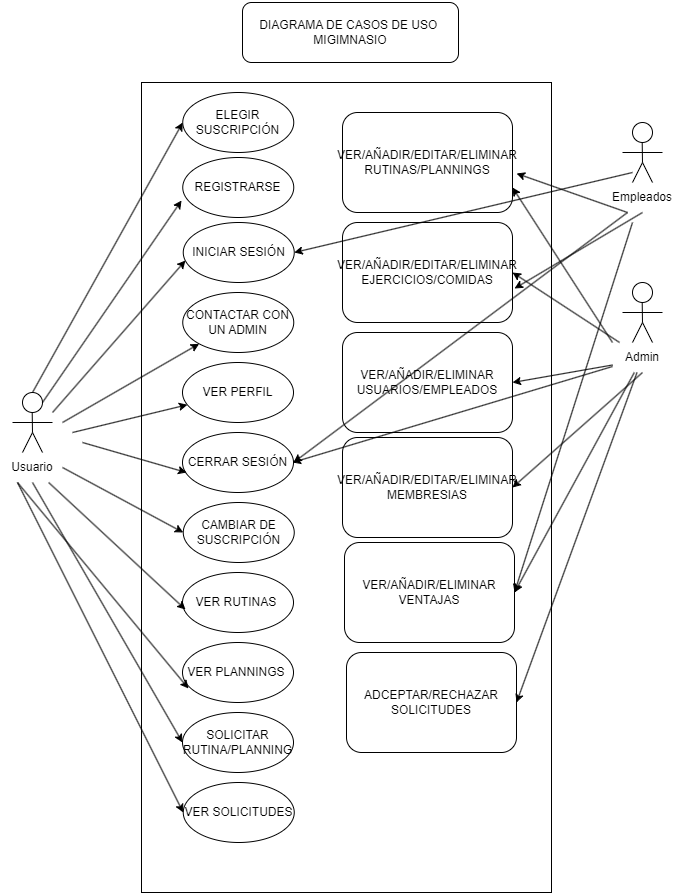

The diagram above was exported from draw.io. Its source (the exported page's mxGraphModel, read from the mxfile embedded in the PNG):
<mxGraphModel dx="1434" dy="764" grid="1" gridSize="10" guides="1" tooltips="1" connect="1" arrows="1" fold="1" page="1" pageScale="1" pageWidth="827" pageHeight="1169" math="0" shadow="0">
  <root>
    <mxCell id="0" />
    <mxCell id="1" parent="0" />
    <mxCell id="fSAevFAi-OOJ96gKrIRp-2" value="" style="rounded=0;whiteSpace=wrap;html=1;" parent="1" vertex="1">
      <mxGeometry x="209" y="120" width="410" height="810" as="geometry" />
    </mxCell>
    <mxCell id="fSAevFAi-OOJ96gKrIRp-4" value="REGISTRARSE" style="ellipse;whiteSpace=wrap;html=1;" parent="1" vertex="1">
      <mxGeometry x="250.25" y="195" width="111" height="60" as="geometry" />
    </mxCell>
    <mxCell id="fSAevFAi-OOJ96gKrIRp-8" value="" style="ellipse;whiteSpace=wrap;html=1;aspect=fixed;" parent="1" vertex="1">
      <mxGeometry x="90" y="430" width="20" height="20" as="geometry" />
    </mxCell>
    <mxCell id="fSAevFAi-OOJ96gKrIRp-9" value="" style="endArrow=none;html=1;rounded=0;" parent="1" edge="1">
      <mxGeometry width="50" height="50" relative="1" as="geometry">
        <mxPoint x="100" y="470" as="sourcePoint" />
        <mxPoint x="99.71000000000001" y="450" as="targetPoint" />
      </mxGeometry>
    </mxCell>
    <mxCell id="fSAevFAi-OOJ96gKrIRp-10" value="" style="endArrow=none;html=1;rounded=0;" parent="1" edge="1">
      <mxGeometry width="50" height="50" relative="1" as="geometry">
        <mxPoint x="120" y="460" as="sourcePoint" />
        <mxPoint x="80" y="460" as="targetPoint" />
      </mxGeometry>
    </mxCell>
    <mxCell id="fSAevFAi-OOJ96gKrIRp-11" value="" style="endArrow=none;html=1;rounded=0;" parent="1" edge="1">
      <mxGeometry width="50" height="50" relative="1" as="geometry">
        <mxPoint x="110" y="490" as="sourcePoint" />
        <mxPoint x="90" y="490" as="targetPoint" />
        <Array as="points">
          <mxPoint x="100" y="470" />
        </Array>
      </mxGeometry>
    </mxCell>
    <mxCell id="fSAevFAi-OOJ96gKrIRp-12" value="Usuario" style="text;html=1;strokeColor=none;fillColor=none;align=center;verticalAlign=middle;whiteSpace=wrap;rounded=0;" parent="1" vertex="1">
      <mxGeometry x="70" y="490" width="60" height="30" as="geometry" />
    </mxCell>
    <mxCell id="fSAevFAi-OOJ96gKrIRp-14" value="INICIAR SESIÓN" style="ellipse;whiteSpace=wrap;html=1;" parent="1" vertex="1">
      <mxGeometry x="250.75" y="260" width="111" height="60" as="geometry" />
    </mxCell>
    <mxCell id="fSAevFAi-OOJ96gKrIRp-15" value="ELEGIR SUSCRIPCIÓN" style="ellipse;whiteSpace=wrap;html=1;" parent="1" vertex="1">
      <mxGeometry x="250.25" y="130" width="111" height="60" as="geometry" />
    </mxCell>
    <mxCell id="fSAevFAi-OOJ96gKrIRp-16" value="CONTACTAR CON UN ADMIN" style="ellipse;whiteSpace=wrap;html=1;" parent="1" vertex="1">
      <mxGeometry x="250.25" y="330" width="111" height="60" as="geometry" />
    </mxCell>
    <mxCell id="fSAevFAi-OOJ96gKrIRp-17" value="VER PERFIL" style="ellipse;whiteSpace=wrap;html=1;" parent="1" vertex="1">
      <mxGeometry x="250" y="400" width="111" height="60" as="geometry" />
    </mxCell>
    <mxCell id="fSAevFAi-OOJ96gKrIRp-18" value="CERRAR SESIÓN" style="ellipse;whiteSpace=wrap;html=1;" parent="1" vertex="1">
      <mxGeometry x="250" y="470" width="111" height="60" as="geometry" />
    </mxCell>
    <mxCell id="fSAevFAi-OOJ96gKrIRp-19" value="CAMBIAR DE SUSCRIPCIÓN" style="ellipse;whiteSpace=wrap;html=1;" parent="1" vertex="1">
      <mxGeometry x="250.75" y="540" width="111" height="60" as="geometry" />
    </mxCell>
    <mxCell id="fSAevFAi-OOJ96gKrIRp-20" value="" style="ellipse;whiteSpace=wrap;html=1;aspect=fixed;" parent="1" vertex="1">
      <mxGeometry x="700" y="160" width="20" height="20" as="geometry" />
    </mxCell>
    <mxCell id="fSAevFAi-OOJ96gKrIRp-21" value="" style="endArrow=none;html=1;rounded=0;" parent="1" edge="1">
      <mxGeometry width="50" height="50" relative="1" as="geometry">
        <mxPoint x="710" y="200" as="sourcePoint" />
        <mxPoint x="709.71" y="180" as="targetPoint" />
      </mxGeometry>
    </mxCell>
    <mxCell id="fSAevFAi-OOJ96gKrIRp-22" value="" style="endArrow=none;html=1;rounded=0;" parent="1" edge="1">
      <mxGeometry width="50" height="50" relative="1" as="geometry">
        <mxPoint x="730" y="190" as="sourcePoint" />
        <mxPoint x="690" y="190" as="targetPoint" />
      </mxGeometry>
    </mxCell>
    <mxCell id="fSAevFAi-OOJ96gKrIRp-23" value="" style="endArrow=none;html=1;rounded=0;" parent="1" edge="1">
      <mxGeometry width="50" height="50" relative="1" as="geometry">
        <mxPoint x="720" y="220" as="sourcePoint" />
        <mxPoint x="700" y="220" as="targetPoint" />
        <Array as="points">
          <mxPoint x="710" y="200" />
        </Array>
      </mxGeometry>
    </mxCell>
    <mxCell id="fSAevFAi-OOJ96gKrIRp-24" value="Empleados" style="text;html=1;strokeColor=none;fillColor=none;align=center;verticalAlign=middle;whiteSpace=wrap;rounded=0;" parent="1" vertex="1">
      <mxGeometry x="680" y="220" width="60" height="30" as="geometry" />
    </mxCell>
    <mxCell id="fSAevFAi-OOJ96gKrIRp-25" value="" style="ellipse;whiteSpace=wrap;html=1;aspect=fixed;" parent="1" vertex="1">
      <mxGeometry x="700" y="320" width="20" height="20" as="geometry" />
    </mxCell>
    <mxCell id="fSAevFAi-OOJ96gKrIRp-26" value="" style="endArrow=none;html=1;rounded=0;" parent="1" edge="1">
      <mxGeometry width="50" height="50" relative="1" as="geometry">
        <mxPoint x="710" y="360" as="sourcePoint" />
        <mxPoint x="709.71" y="340" as="targetPoint" />
      </mxGeometry>
    </mxCell>
    <mxCell id="fSAevFAi-OOJ96gKrIRp-27" value="" style="endArrow=none;html=1;rounded=0;" parent="1" edge="1">
      <mxGeometry width="50" height="50" relative="1" as="geometry">
        <mxPoint x="730" y="350" as="sourcePoint" />
        <mxPoint x="690" y="350" as="targetPoint" />
      </mxGeometry>
    </mxCell>
    <mxCell id="fSAevFAi-OOJ96gKrIRp-28" value="" style="endArrow=none;html=1;rounded=0;" parent="1" edge="1">
      <mxGeometry width="50" height="50" relative="1" as="geometry">
        <mxPoint x="720" y="380" as="sourcePoint" />
        <mxPoint x="700" y="380" as="targetPoint" />
        <Array as="points">
          <mxPoint x="710" y="360" />
        </Array>
      </mxGeometry>
    </mxCell>
    <mxCell id="fSAevFAi-OOJ96gKrIRp-29" value="Admin" style="text;html=1;strokeColor=none;fillColor=none;align=center;verticalAlign=middle;whiteSpace=wrap;rounded=0;" parent="1" vertex="1">
      <mxGeometry x="680" y="380" width="60" height="30" as="geometry" />
    </mxCell>
    <mxCell id="fSAevFAi-OOJ96gKrIRp-35" value="VER RUTINAS&amp;nbsp;" style="ellipse;whiteSpace=wrap;html=1;" parent="1" vertex="1">
      <mxGeometry x="250" y="610" width="111" height="60" as="geometry" />
    </mxCell>
    <mxCell id="fSAevFAi-OOJ96gKrIRp-36" value="VER PLANNINGS&amp;nbsp;" style="ellipse;whiteSpace=wrap;html=1;" parent="1" vertex="1">
      <mxGeometry x="250" y="680" width="111" height="60" as="geometry" />
    </mxCell>
    <mxCell id="fSAevFAi-OOJ96gKrIRp-37" value="SOLICITAR RUTINA/PLANNING" style="ellipse;whiteSpace=wrap;html=1;" parent="1" vertex="1">
      <mxGeometry x="250" y="750" width="111" height="60" as="geometry" />
    </mxCell>
    <mxCell id="fSAevFAi-OOJ96gKrIRp-38" value="VER SOLICITUDES" style="ellipse;whiteSpace=wrap;html=1;" parent="1" vertex="1">
      <mxGeometry x="250.75" y="820" width="111" height="60" as="geometry" />
    </mxCell>
    <mxCell id="fSAevFAi-OOJ96gKrIRp-44" value="VER/AÑADIR/EDITAR/ELIMINAR&lt;br&gt;RUTINAS/PLANNINGS" style="rounded=1;whiteSpace=wrap;html=1;" parent="1" vertex="1">
      <mxGeometry x="410" y="150" width="170" height="100" as="geometry" />
    </mxCell>
    <mxCell id="fSAevFAi-OOJ96gKrIRp-45" value="VER/AÑADIR/ELIMINAR&lt;br&gt;USUARIOS/EMPLEADOS" style="rounded=1;whiteSpace=wrap;html=1;" parent="1" vertex="1">
      <mxGeometry x="410" y="370" width="170" height="100" as="geometry" />
    </mxCell>
    <mxCell id="fSAevFAi-OOJ96gKrIRp-46" value="VER/AÑADIR/EDITAR/ELIMINAR&lt;br&gt;MEMBRESIAS" style="rounded=1;whiteSpace=wrap;html=1;" parent="1" vertex="1">
      <mxGeometry x="410" y="475" width="170" height="100" as="geometry" />
    </mxCell>
    <mxCell id="fSAevFAi-OOJ96gKrIRp-47" value="ADCEPTAR/RECHAZAR SOLICITUDES" style="rounded=1;whiteSpace=wrap;html=1;" parent="1" vertex="1">
      <mxGeometry x="414" y="690" width="170" height="100" as="geometry" />
    </mxCell>
    <mxCell id="fSAevFAi-OOJ96gKrIRp-48" value="VER/AÑADIR/ELIMINAR&lt;br&gt;VENTAJAS" style="rounded=1;whiteSpace=wrap;html=1;" parent="1" vertex="1">
      <mxGeometry x="412" y="580" width="170" height="100" as="geometry" />
    </mxCell>
    <mxCell id="fSAevFAi-OOJ96gKrIRp-49" value="VER/AÑADIR/EDITAR/ELIMINAR&lt;br&gt;EJERCICIOS/COMIDAS" style="rounded=1;whiteSpace=wrap;html=1;" parent="1" vertex="1">
      <mxGeometry x="410" y="260" width="170" height="100" as="geometry" />
    </mxCell>
    <mxCell id="fSAevFAi-OOJ96gKrIRp-53" value="" style="endArrow=classic;html=1;rounded=0;entryX=0;entryY=0.5;entryDx=0;entryDy=0;" parent="1" target="fSAevFAi-OOJ96gKrIRp-15" edge="1">
      <mxGeometry width="50" height="50" relative="1" as="geometry">
        <mxPoint x="100" y="430" as="sourcePoint" />
        <mxPoint x="150" y="380" as="targetPoint" />
      </mxGeometry>
    </mxCell>
    <mxCell id="fSAevFAi-OOJ96gKrIRp-54" value="" style="endArrow=classic;html=1;rounded=0;entryX=-0.011;entryY=0.717;entryDx=0;entryDy=0;entryPerimeter=0;" parent="1" target="fSAevFAi-OOJ96gKrIRp-4" edge="1">
      <mxGeometry width="50" height="50" relative="1" as="geometry">
        <mxPoint x="110" y="440" as="sourcePoint" />
        <mxPoint x="260.25" y="170" as="targetPoint" />
      </mxGeometry>
    </mxCell>
    <mxCell id="fSAevFAi-OOJ96gKrIRp-55" value="" style="endArrow=classic;html=1;rounded=0;entryX=0.02;entryY=0.633;entryDx=0;entryDy=0;entryPerimeter=0;" parent="1" target="fSAevFAi-OOJ96gKrIRp-14" edge="1">
      <mxGeometry width="50" height="50" relative="1" as="geometry">
        <mxPoint x="120" y="450" as="sourcePoint" />
        <mxPoint x="270.25" y="180" as="targetPoint" />
      </mxGeometry>
    </mxCell>
    <mxCell id="fSAevFAi-OOJ96gKrIRp-56" value="" style="endArrow=classic;html=1;rounded=0;entryX=0;entryY=1;entryDx=0;entryDy=0;" parent="1" target="fSAevFAi-OOJ96gKrIRp-16" edge="1">
      <mxGeometry width="50" height="50" relative="1" as="geometry">
        <mxPoint x="130" y="460" as="sourcePoint" />
        <mxPoint x="280.25" y="190" as="targetPoint" />
      </mxGeometry>
    </mxCell>
    <mxCell id="fSAevFAi-OOJ96gKrIRp-57" value="" style="endArrow=classic;html=1;rounded=0;" parent="1" target="fSAevFAi-OOJ96gKrIRp-17" edge="1">
      <mxGeometry width="50" height="50" relative="1" as="geometry">
        <mxPoint x="140" y="470" as="sourcePoint" />
        <mxPoint x="290.25" y="200" as="targetPoint" />
      </mxGeometry>
    </mxCell>
    <mxCell id="fSAevFAi-OOJ96gKrIRp-58" value="" style="endArrow=classic;html=1;rounded=0;entryX=0.036;entryY=0.667;entryDx=0;entryDy=0;entryPerimeter=0;" parent="1" target="fSAevFAi-OOJ96gKrIRp-18" edge="1">
      <mxGeometry width="50" height="50" relative="1" as="geometry">
        <mxPoint x="150" y="480" as="sourcePoint" />
        <mxPoint x="300.25" y="210" as="targetPoint" />
      </mxGeometry>
    </mxCell>
    <mxCell id="fSAevFAi-OOJ96gKrIRp-59" value="" style="endArrow=classic;html=1;rounded=0;entryX=0;entryY=0.5;entryDx=0;entryDy=0;exitX=1;exitY=0.5;exitDx=0;exitDy=0;" parent="1" source="fSAevFAi-OOJ96gKrIRp-12" target="fSAevFAi-OOJ96gKrIRp-19" edge="1">
      <mxGeometry width="50" height="50" relative="1" as="geometry">
        <mxPoint x="160" y="490" as="sourcePoint" />
        <mxPoint x="310.25" y="220" as="targetPoint" />
      </mxGeometry>
    </mxCell>
    <mxCell id="fSAevFAi-OOJ96gKrIRp-60" value="" style="endArrow=classic;html=1;rounded=0;entryX=0.027;entryY=0.617;entryDx=0;entryDy=0;entryPerimeter=0;" parent="1" source="fSAevFAi-OOJ96gKrIRp-12" target="fSAevFAi-OOJ96gKrIRp-35" edge="1">
      <mxGeometry width="50" height="50" relative="1" as="geometry">
        <mxPoint x="170" y="500" as="sourcePoint" />
        <mxPoint x="320.25" y="230" as="targetPoint" />
      </mxGeometry>
    </mxCell>
    <mxCell id="fSAevFAi-OOJ96gKrIRp-61" value="" style="endArrow=classic;html=1;rounded=0;entryX=0.054;entryY=0.767;entryDx=0;entryDy=0;entryPerimeter=0;exitX=0.25;exitY=1;exitDx=0;exitDy=0;" parent="1" source="fSAevFAi-OOJ96gKrIRp-12" target="fSAevFAi-OOJ96gKrIRp-36" edge="1">
      <mxGeometry width="50" height="50" relative="1" as="geometry">
        <mxPoint x="180" y="510" as="sourcePoint" />
        <mxPoint x="330.25" y="240" as="targetPoint" />
      </mxGeometry>
    </mxCell>
    <mxCell id="fSAevFAi-OOJ96gKrIRp-62" value="" style="endArrow=classic;html=1;rounded=0;entryX=0;entryY=0.5;entryDx=0;entryDy=0;exitX=0.5;exitY=1;exitDx=0;exitDy=0;" parent="1" source="fSAevFAi-OOJ96gKrIRp-12" target="fSAevFAi-OOJ96gKrIRp-37" edge="1">
      <mxGeometry width="50" height="50" relative="1" as="geometry">
        <mxPoint x="190" y="520" as="sourcePoint" />
        <mxPoint x="340.25" y="250" as="targetPoint" />
      </mxGeometry>
    </mxCell>
    <mxCell id="fSAevFAi-OOJ96gKrIRp-63" value="" style="endArrow=classic;html=1;rounded=0;entryX=0;entryY=0.5;entryDx=0;entryDy=0;exitX=0.25;exitY=1;exitDx=0;exitDy=0;" parent="1" source="fSAevFAi-OOJ96gKrIRp-12" target="fSAevFAi-OOJ96gKrIRp-38" edge="1">
      <mxGeometry width="50" height="50" relative="1" as="geometry">
        <mxPoint x="200" y="530" as="sourcePoint" />
        <mxPoint x="350.25" y="260" as="targetPoint" />
      </mxGeometry>
    </mxCell>
    <mxCell id="fSAevFAi-OOJ96gKrIRp-64" value="" style="endArrow=classic;html=1;rounded=0;entryX=1.024;entryY=0.61;entryDx=0;entryDy=0;entryPerimeter=0;exitX=0.25;exitY=1;exitDx=0;exitDy=0;" parent="1" source="fSAevFAi-OOJ96gKrIRp-24" target="fSAevFAi-OOJ96gKrIRp-44" edge="1">
      <mxGeometry width="50" height="50" relative="1" as="geometry">
        <mxPoint x="210" y="540" as="sourcePoint" />
        <mxPoint x="360.25" y="270" as="targetPoint" />
      </mxGeometry>
    </mxCell>
    <mxCell id="fSAevFAi-OOJ96gKrIRp-65" value="" style="endArrow=classic;html=1;rounded=0;entryX=1.012;entryY=0.66;entryDx=0;entryDy=0;entryPerimeter=0;exitX=0.5;exitY=1;exitDx=0;exitDy=0;" parent="1" source="fSAevFAi-OOJ96gKrIRp-24" target="fSAevFAi-OOJ96gKrIRp-49" edge="1">
      <mxGeometry width="50" height="50" relative="1" as="geometry">
        <mxPoint x="705" y="260" as="sourcePoint" />
        <mxPoint x="594.0799999999999" y="221" as="targetPoint" />
      </mxGeometry>
    </mxCell>
    <mxCell id="fSAevFAi-OOJ96gKrIRp-66" value="" style="endArrow=classic;html=1;rounded=0;entryX=1;entryY=0.5;entryDx=0;entryDy=0;" parent="1" target="fSAevFAi-OOJ96gKrIRp-48" edge="1">
      <mxGeometry width="50" height="50" relative="1" as="geometry">
        <mxPoint x="700" y="260" as="sourcePoint" />
        <mxPoint x="604.0799999999999" y="231" as="targetPoint" />
      </mxGeometry>
    </mxCell>
    <mxCell id="fSAevFAi-OOJ96gKrIRp-67" value="" style="endArrow=classic;html=1;rounded=0;entryX=1;entryY=0.5;entryDx=0;entryDy=0;" parent="1" target="fSAevFAi-OOJ96gKrIRp-14" edge="1">
      <mxGeometry width="50" height="50" relative="1" as="geometry">
        <mxPoint x="700" y="210" as="sourcePoint" />
        <mxPoint x="614.0799999999999" y="241" as="targetPoint" />
      </mxGeometry>
    </mxCell>
    <mxCell id="fSAevFAi-OOJ96gKrIRp-68" value="" style="endArrow=classic;html=1;rounded=0;entryX=1;entryY=0.5;entryDx=0;entryDy=0;exitX=0.25;exitY=1;exitDx=0;exitDy=0;" parent="1" source="fSAevFAi-OOJ96gKrIRp-24" target="fSAevFAi-OOJ96gKrIRp-18" edge="1">
      <mxGeometry width="50" height="50" relative="1" as="geometry">
        <mxPoint x="735" y="290" as="sourcePoint" />
        <mxPoint x="624.0799999999999" y="251" as="targetPoint" />
      </mxGeometry>
    </mxCell>
    <mxCell id="fSAevFAi-OOJ96gKrIRp-69" value="" style="endArrow=classic;html=1;rounded=0;entryX=1;entryY=0.75;entryDx=0;entryDy=0;exitX=0;exitY=0;exitDx=0;exitDy=0;" parent="1" source="fSAevFAi-OOJ96gKrIRp-29" target="fSAevFAi-OOJ96gKrIRp-44" edge="1">
      <mxGeometry width="50" height="50" relative="1" as="geometry">
        <mxPoint x="745" y="300" as="sourcePoint" />
        <mxPoint x="634.0799999999999" y="261" as="targetPoint" />
      </mxGeometry>
    </mxCell>
    <mxCell id="fSAevFAi-OOJ96gKrIRp-70" value="" style="endArrow=classic;html=1;rounded=0;entryX=1;entryY=0.5;entryDx=0;entryDy=0;" parent="1" source="fSAevFAi-OOJ96gKrIRp-29" target="fSAevFAi-OOJ96gKrIRp-49" edge="1">
      <mxGeometry width="50" height="50" relative="1" as="geometry">
        <mxPoint x="755" y="310" as="sourcePoint" />
        <mxPoint x="644.0799999999999" y="271" as="targetPoint" />
      </mxGeometry>
    </mxCell>
    <mxCell id="fSAevFAi-OOJ96gKrIRp-71" value="" style="endArrow=classic;html=1;rounded=0;entryX=1;entryY=0.5;entryDx=0;entryDy=0;exitX=0;exitY=0.75;exitDx=0;exitDy=0;" parent="1" source="fSAevFAi-OOJ96gKrIRp-29" target="fSAevFAi-OOJ96gKrIRp-45" edge="1">
      <mxGeometry width="50" height="50" relative="1" as="geometry">
        <mxPoint x="765" y="320" as="sourcePoint" />
        <mxPoint x="654.0799999999999" y="281" as="targetPoint" />
      </mxGeometry>
    </mxCell>
    <mxCell id="fSAevFAi-OOJ96gKrIRp-72" value="" style="endArrow=classic;html=1;rounded=0;entryX=1;entryY=0.5;entryDx=0;entryDy=0;exitX=0.5;exitY=1;exitDx=0;exitDy=0;" parent="1" source="fSAevFAi-OOJ96gKrIRp-29" target="fSAevFAi-OOJ96gKrIRp-46" edge="1">
      <mxGeometry width="50" height="50" relative="1" as="geometry">
        <mxPoint x="775" y="330" as="sourcePoint" />
        <mxPoint x="664.0799999999999" y="291" as="targetPoint" />
      </mxGeometry>
    </mxCell>
    <mxCell id="fSAevFAi-OOJ96gKrIRp-73" value="" style="endArrow=classic;html=1;rounded=0;entryX=1;entryY=0.5;entryDx=0;entryDy=0;" parent="1" source="fSAevFAi-OOJ96gKrIRp-29" target="fSAevFAi-OOJ96gKrIRp-48" edge="1">
      <mxGeometry width="50" height="50" relative="1" as="geometry">
        <mxPoint x="785" y="340" as="sourcePoint" />
        <mxPoint x="674.0799999999999" y="301" as="targetPoint" />
      </mxGeometry>
    </mxCell>
    <mxCell id="fSAevFAi-OOJ96gKrIRp-74" value="" style="endArrow=classic;html=1;rounded=0;entryX=1;entryY=0.5;entryDx=0;entryDy=0;" parent="1" source="fSAevFAi-OOJ96gKrIRp-29" target="fSAevFAi-OOJ96gKrIRp-47" edge="1">
      <mxGeometry width="50" height="50" relative="1" as="geometry">
        <mxPoint x="795" y="350" as="sourcePoint" />
        <mxPoint x="684.0799999999999" y="311" as="targetPoint" />
      </mxGeometry>
    </mxCell>
    <mxCell id="fSAevFAi-OOJ96gKrIRp-75" value="" style="endArrow=classic;html=1;rounded=0;" parent="1" source="fSAevFAi-OOJ96gKrIRp-29" edge="1">
      <mxGeometry width="50" height="50" relative="1" as="geometry">
        <mxPoint x="714.521739130435" y="420" as="sourcePoint" />
        <mxPoint x="360" y="500" as="targetPoint" />
      </mxGeometry>
    </mxCell>
    <mxCell id="fSAevFAi-OOJ96gKrIRp-76" value="DIAGRAMA DE CASOS DE USO&amp;nbsp;&lt;br&gt;MIGIMNASIO" style="rounded=1;whiteSpace=wrap;html=1;" parent="1" vertex="1">
      <mxGeometry x="310" y="40" width="216" height="60" as="geometry" />
    </mxCell>
  </root>
</mxGraphModel>